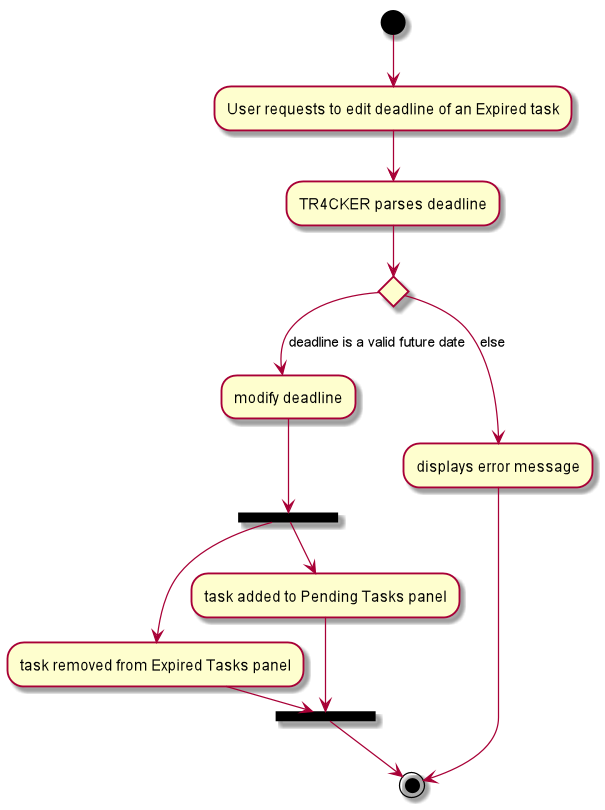

The diagram above was rendered by PlantUML. Its source (embedded in the PNG):
@startuml
(*) --> "User requests to edit deadline of an Expired task"
--> "TR4CKER parses deadline"
if "" then
--> [deadline is a valid future date]  "modify deadline"
--> === B1 ===
--> "task added to Pending Tasks panel"
--> === B2 ===
=== B1 === --> "task removed from Expired Tasks panel"
-> === B2 ===
--> (*)

else
--> [else] "displays error message"
--> (*)

@enduml